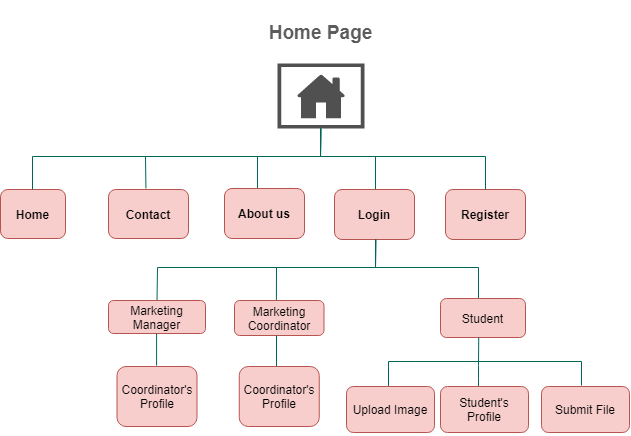

The diagram above was exported from draw.io. Its source (the exported page's mxGraphModel, read from the mxfile embedded in the PNG):
<mxGraphModel dx="1228" dy="643" grid="0" gridSize="10" guides="1" tooltips="1" connect="1" arrows="1" fold="1" page="1" pageScale="1" pageWidth="4681" pageHeight="3300" math="0" shadow="0">
  <root>
    <mxCell id="0" />
    <mxCell id="1" parent="0" />
    <mxCell id="aXVDtCBs6-bfh7oDXgzj-4" value="" style="pointerEvents=1;shadow=0;dashed=0;html=1;strokeColor=none;fillColor=#505050;labelPosition=center;verticalLabelPosition=bottom;verticalAlign=top;outlineConnect=0;align=center;shape=mxgraph.office.concepts.home_page;rounded=0;sketch=0;fontColor=#5C5C5C;" vertex="1" parent="1">
      <mxGeometry x="1033" y="2466" width="87" height="65" as="geometry" />
    </mxCell>
    <mxCell id="aXVDtCBs6-bfh7oDXgzj-5" value="&lt;h1&gt;&lt;font style=&quot;font-size: 19px&quot;&gt;Home Page&lt;/font&gt;&lt;/h1&gt;" style="text;html=1;strokeColor=none;fillColor=none;align=center;verticalAlign=middle;whiteSpace=wrap;rounded=0;sketch=0;fontColor=#5C5C5C;" vertex="1" parent="1">
      <mxGeometry x="983" y="2420" width="187" height="26" as="geometry" />
    </mxCell>
    <mxCell id="aXVDtCBs6-bfh7oDXgzj-7" value="&lt;b&gt;Home&lt;/b&gt;" style="rounded=1;whiteSpace=wrap;html=1;sketch=0;strokeColor=#b85450;fillColor=#f8cecc;" vertex="1" parent="1">
      <mxGeometry x="756" y="2592" width="65" height="49" as="geometry" />
    </mxCell>
    <mxCell id="aXVDtCBs6-bfh7oDXgzj-9" value="" style="endArrow=none;html=1;strokeColor=#006658;fillColor=#21C0A5;fontColor=#FFFFFF;rounded=0;" edge="1" parent="1" target="aXVDtCBs6-bfh7oDXgzj-4">
      <mxGeometry width="50" height="50" relative="1" as="geometry">
        <mxPoint x="788" y="2592" as="sourcePoint" />
        <mxPoint x="1121" y="2591" as="targetPoint" />
        <Array as="points">
          <mxPoint x="788" y="2559" />
          <mxPoint x="1076" y="2559" />
        </Array>
      </mxGeometry>
    </mxCell>
    <mxCell id="aXVDtCBs6-bfh7oDXgzj-10" value="" style="endArrow=none;html=1;strokeColor=#006658;fillColor=#21C0A5;fontColor=#FFFFFF;rounded=0;exitX=0.468;exitY=-0.02;exitDx=0;exitDy=0;exitPerimeter=0;" edge="1" parent="1" source="aXVDtCBs6-bfh7oDXgzj-11">
      <mxGeometry width="50" height="50" relative="1" as="geometry">
        <mxPoint x="912" y="2594" as="sourcePoint" />
        <mxPoint x="1076.2314049586776" y="2530.9999999999995" as="targetPoint" />
        <Array as="points">
          <mxPoint x="901" y="2559" />
          <mxPoint x="1076" y="2559" />
        </Array>
      </mxGeometry>
    </mxCell>
    <mxCell id="aXVDtCBs6-bfh7oDXgzj-11" value="&lt;b&gt;Contact&lt;/b&gt;" style="rounded=1;whiteSpace=wrap;html=1;sketch=0;strokeColor=#b85450;fillColor=#f8cecc;" vertex="1" parent="1">
      <mxGeometry x="864" y="2592" width="80" height="49" as="geometry" />
    </mxCell>
    <mxCell id="aXVDtCBs6-bfh7oDXgzj-12" value="" style="endArrow=none;html=1;strokeColor=#006658;fillColor=#21C0A5;fontColor=#FFFFFF;rounded=0;exitX=0.412;exitY=0;exitDx=0;exitDy=0;exitPerimeter=0;" edge="1" parent="1" source="aXVDtCBs6-bfh7oDXgzj-13">
      <mxGeometry width="50" height="50" relative="1" as="geometry">
        <mxPoint x="1006" y="2591" as="sourcePoint" />
        <mxPoint x="1076.2314049586776" y="2530.9999999999995" as="targetPoint" />
        <Array as="points">
          <mxPoint x="1013" y="2559" />
          <mxPoint x="1076" y="2559" />
        </Array>
      </mxGeometry>
    </mxCell>
    <mxCell id="aXVDtCBs6-bfh7oDXgzj-13" value="&lt;b&gt;About us&lt;/b&gt;" style="rounded=1;whiteSpace=wrap;html=1;sketch=0;strokeColor=#b85450;fillColor=#f8cecc;" vertex="1" parent="1">
      <mxGeometry x="980" y="2591" width="80" height="50" as="geometry" />
    </mxCell>
    <mxCell id="aXVDtCBs6-bfh7oDXgzj-14" value="" style="endArrow=none;html=1;strokeColor=#006658;fillColor=#21C0A5;fontColor=#FFFFFF;rounded=0;" edge="1" parent="1">
      <mxGeometry width="50" height="50" relative="1" as="geometry">
        <mxPoint x="1131" y="2592" as="sourcePoint" />
        <mxPoint x="1076.2314049586773" y="2530.9999999999995" as="targetPoint" />
        <Array as="points">
          <mxPoint x="1131" y="2559" />
          <mxPoint x="1076" y="2559" />
        </Array>
      </mxGeometry>
    </mxCell>
    <mxCell id="aXVDtCBs6-bfh7oDXgzj-15" value="&lt;b&gt;Login&lt;/b&gt;" style="rounded=1;whiteSpace=wrap;html=1;sketch=0;strokeColor=#b85450;fillColor=#f8cecc;" vertex="1" parent="1">
      <mxGeometry x="1090" y="2592" width="80" height="50" as="geometry" />
    </mxCell>
    <mxCell id="aXVDtCBs6-bfh7oDXgzj-17" value="&lt;b&gt;Register&lt;/b&gt;" style="rounded=1;whiteSpace=wrap;html=1;sketch=0;strokeColor=#b85450;fillColor=#f8cecc;" vertex="1" parent="1">
      <mxGeometry x="1201" y="2592" width="80" height="50" as="geometry" />
    </mxCell>
    <mxCell id="aXVDtCBs6-bfh7oDXgzj-18" value="" style="endArrow=none;html=1;strokeColor=#006658;fillColor=#21C0A5;fontColor=#FFFFFF;rounded=0;exitX=0.5;exitY=0;exitDx=0;exitDy=0;" edge="1" parent="1" source="aXVDtCBs6-bfh7oDXgzj-17">
      <mxGeometry width="50" height="50" relative="1" as="geometry">
        <mxPoint x="1131" y="2592" as="sourcePoint" />
        <mxPoint x="1076.2314049586776" y="2530.9999999999995" as="targetPoint" />
        <Array as="points">
          <mxPoint x="1241" y="2559" />
          <mxPoint x="1076" y="2559" />
        </Array>
      </mxGeometry>
    </mxCell>
    <mxCell id="aXVDtCBs6-bfh7oDXgzj-19" value="" style="endArrow=none;html=1;strokeColor=#006658;fillColor=#21C0A5;fontColor=#FFFFFF;rounded=0;exitX=0.5;exitY=0;exitDx=0;exitDy=0;" edge="1" parent="1" source="aXVDtCBs6-bfh7oDXgzj-20">
      <mxGeometry width="50" height="50" relative="1" as="geometry">
        <mxPoint x="1030" y="2704" as="sourcePoint" />
        <mxPoint x="1131.2314049586773" y="2641.9999999999995" as="targetPoint" />
        <Array as="points">
          <mxPoint x="913" y="2670" />
          <mxPoint x="1131" y="2670" />
        </Array>
      </mxGeometry>
    </mxCell>
    <mxCell id="aXVDtCBs6-bfh7oDXgzj-20" value="Marketing Manager" style="rounded=1;whiteSpace=wrap;html=1;sketch=0;strokeColor=#b85450;fillColor=#f8cecc;" vertex="1" parent="1">
      <mxGeometry x="864" y="2703" width="97" height="33" as="geometry" />
    </mxCell>
    <mxCell id="aXVDtCBs6-bfh7oDXgzj-23" value="" style="endArrow=none;html=1;strokeColor=#006658;fillColor=#21C0A5;fontColor=#FFFFFF;rounded=0;exitX=0.468;exitY=-0.015;exitDx=0;exitDy=0;exitPerimeter=0;" edge="1" parent="1" source="aXVDtCBs6-bfh7oDXgzj-24">
      <mxGeometry width="50" height="50" relative="1" as="geometry">
        <mxPoint x="1049" y="2704" as="sourcePoint" />
        <mxPoint x="1131.2314049586773" y="2641.9999999999995" as="targetPoint" />
        <Array as="points">
          <mxPoint x="1032" y="2670" />
          <mxPoint x="1131" y="2670" />
        </Array>
      </mxGeometry>
    </mxCell>
    <mxCell id="aXVDtCBs6-bfh7oDXgzj-24" value="Marketing Coordinator" style="rounded=1;whiteSpace=wrap;html=1;sketch=0;strokeColor=#b85450;fillColor=#f8cecc;" vertex="1" parent="1">
      <mxGeometry x="990" y="2703" width="89.5" height="35" as="geometry" />
    </mxCell>
    <mxCell id="aXVDtCBs6-bfh7oDXgzj-25" value="" style="endArrow=none;html=1;strokeColor=#006658;fillColor=#21C0A5;fontColor=#FFFFFF;rounded=0;" edge="1" parent="1">
      <mxGeometry width="50" height="50" relative="1" as="geometry">
        <mxPoint x="1234" y="2704" as="sourcePoint" />
        <mxPoint x="1131.2314049586773" y="2641.9999999999995" as="targetPoint" />
        <Array as="points">
          <mxPoint x="1234" y="2670" />
          <mxPoint x="1131" y="2670" />
        </Array>
      </mxGeometry>
    </mxCell>
    <mxCell id="aXVDtCBs6-bfh7oDXgzj-26" value="Student" style="rounded=1;whiteSpace=wrap;html=1;sketch=0;strokeColor=#b85450;fillColor=#f8cecc;" vertex="1" parent="1">
      <mxGeometry x="1196" y="2701" width="85" height="39" as="geometry" />
    </mxCell>
    <mxCell id="aXVDtCBs6-bfh7oDXgzj-27" value="" style="endArrow=none;html=1;strokeColor=#006658;fillColor=#21C0A5;fontColor=#FFFFFF;rounded=0;" edge="1" parent="1">
      <mxGeometry width="50" height="50" relative="1" as="geometry">
        <mxPoint x="1234" y="2789" as="sourcePoint" />
        <mxPoint x="1234.2314049586776" y="2739.9999999999995" as="targetPoint" />
        <Array as="points">
          <mxPoint x="1234" y="2781" />
          <mxPoint x="1234" y="2768" />
        </Array>
      </mxGeometry>
    </mxCell>
    <mxCell id="aXVDtCBs6-bfh7oDXgzj-28" value="&lt;p style=&quot;line-height: 120%&quot;&gt;Student's Profile&lt;/p&gt;" style="rounded=1;whiteSpace=wrap;html=1;sketch=0;strokeColor=#b85450;fillColor=#f8cecc;" vertex="1" parent="1">
      <mxGeometry x="1196" y="2789" width="88" height="46" as="geometry" />
    </mxCell>
    <mxCell id="aXVDtCBs6-bfh7oDXgzj-30" value="" style="endArrow=none;html=1;strokeColor=#006658;fillColor=#21C0A5;fontColor=#FFFFFF;rounded=0;" edge="1" parent="1">
      <mxGeometry width="50" height="50" relative="1" as="geometry">
        <mxPoint x="1144" y="2802" as="sourcePoint" />
        <mxPoint x="1234" y="2764" as="targetPoint" />
        <Array as="points">
          <mxPoint x="1144" y="2794" />
          <mxPoint x="1144" y="2764" />
          <mxPoint x="1171" y="2764" />
          <mxPoint x="1204" y="2764" />
        </Array>
      </mxGeometry>
    </mxCell>
    <mxCell id="aXVDtCBs6-bfh7oDXgzj-31" value="&lt;p style=&quot;line-height: 120%&quot;&gt;Upload Image&lt;/p&gt;" style="rounded=1;whiteSpace=wrap;html=1;sketch=0;strokeColor=#b85450;fillColor=#f8cecc;" vertex="1" parent="1">
      <mxGeometry x="1102" y="2789" width="88" height="46" as="geometry" />
    </mxCell>
    <mxCell id="aXVDtCBs6-bfh7oDXgzj-32" value="&lt;p style=&quot;line-height: 120%&quot;&gt;Submit File&lt;/p&gt;" style="rounded=1;whiteSpace=wrap;html=1;sketch=0;strokeColor=#b85450;fillColor=#f8cecc;" vertex="1" parent="1">
      <mxGeometry x="1297" y="2789" width="88" height="46" as="geometry" />
    </mxCell>
    <mxCell id="aXVDtCBs6-bfh7oDXgzj-33" value="" style="endArrow=none;html=1;strokeColor=#006658;fillColor=#21C0A5;fontColor=#FFFFFF;rounded=0;" edge="1" parent="1">
      <mxGeometry width="50" height="50" relative="1" as="geometry">
        <mxPoint x="1337" y="2788" as="sourcePoint" />
        <mxPoint x="1234" y="2764" as="targetPoint" />
        <Array as="points">
          <mxPoint x="1337" y="2764" />
          <mxPoint x="1171" y="2764" />
          <mxPoint x="1204" y="2764" />
        </Array>
      </mxGeometry>
    </mxCell>
    <mxCell id="aXVDtCBs6-bfh7oDXgzj-35" value="" style="endArrow=none;html=1;strokeColor=#006658;fillColor=#21C0A5;fontColor=#FFFFFF;" edge="1" parent="1">
      <mxGeometry width="50" height="50" relative="1" as="geometry">
        <mxPoint x="1032" y="2770" as="sourcePoint" />
        <mxPoint x="1032" y="2738" as="targetPoint" />
      </mxGeometry>
    </mxCell>
    <mxCell id="aXVDtCBs6-bfh7oDXgzj-36" value="Coordinator's Profile" style="rounded=1;whiteSpace=wrap;html=1;sketch=0;strokeColor=#b85450;fillColor=#f8cecc;" vertex="1" parent="1">
      <mxGeometry x="994.75" y="2769" width="80" height="60" as="geometry" />
    </mxCell>
    <mxCell id="aXVDtCBs6-bfh7oDXgzj-37" value="Coordinator's Profile" style="rounded=1;whiteSpace=wrap;html=1;sketch=0;strokeColor=#b85450;fillColor=#f8cecc;" vertex="1" parent="1">
      <mxGeometry x="872.5" y="2769" width="80" height="60" as="geometry" />
    </mxCell>
    <mxCell id="aXVDtCBs6-bfh7oDXgzj-38" value="" style="endArrow=none;html=1;strokeColor=#006658;fillColor=#21C0A5;fontColor=#FFFFFF;" edge="1" parent="1">
      <mxGeometry width="50" height="50" relative="1" as="geometry">
        <mxPoint x="912.08" y="2768" as="sourcePoint" />
        <mxPoint x="912.08" y="2736" as="targetPoint" />
      </mxGeometry>
    </mxCell>
  </root>
</mxGraphModel>